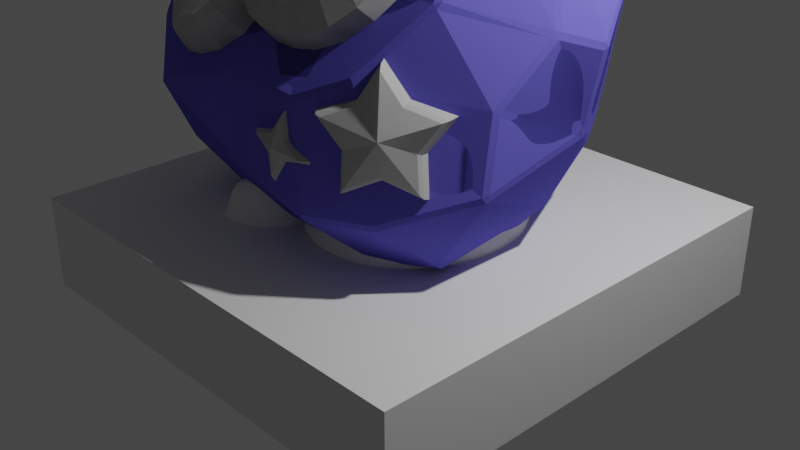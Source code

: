 # Source: ACNH-Fossil.blend  (saved by Blender 2.83.19; exported with 4.5.12 LTS)
import bpy
from mathutils import Matrix  # noqa: F401  (used for matrix-valued properties, if any)

bpy.ops.wm.read_factory_settings(use_empty=True)
scene = bpy.context.scene
scene.name = 'Scene'

# ---- collections
col_collection = bpy.data.collections.new('Collection'); scene.collection.children.link(col_collection)
col_fossil = bpy.data.collections.new('Fossil'); scene.collection.children.link(col_fossil)
col_fossil_smooth = bpy.data.collections.new('Fossil Smooth'); scene.collection.children.link(col_fossil_smooth)
col_fossil_smooth___scale = bpy.data.collections.new('Fossil Smooth - Scale'); scene.collection.children.link(col_fossil_smooth___scale)

# ---- materials (node trees are filled in below, after node groups)
mat_white = bpy.data.materials.new('White')
mat_white.use_transparent_shadow = False
mat_purple = bpy.data.materials.new('Purple')
mat_purple.use_transparent_shadow = False
mat_purple.diffuse_color = (0.1384, 0.1221, 0.6038, 1.0)

# ---- material node trees
mat_white.use_nodes = True; mat_white.node_tree.nodes.clear()
_N = mat_white.node_tree.nodes; _L = mat_white.node_tree.links
n0 = _N.new('ShaderNodeOutputMaterial'); n0.name = 'Material Output'; n0.location = (300, 300)
n1 = _N.new('ShaderNodeBsdfPrincipled'); n1.name = 'Principled BSDF'; n1.location = (10, 300)
n1.distribution = 'GGX'
n1.subsurface_method = 'BURLEY'
n1.inputs[3].default_value = 1.45
n1.inputs[27].default_value = (0.0, 0.0, 0.0, 1.0)
n1.inputs[28].default_value = 1.0
_L.new(n1.outputs[0], n0.inputs[0])
n0.is_active_output = True

# ---- world
world_world = bpy.data.worlds.new('World'); scene.world = world_world
world_world.use_nodes = True; world_world.node_tree.nodes.clear()
_N = world_world.node_tree.nodes; _L = world_world.node_tree.links
n0 = _N.new('ShaderNodeOutputWorld'); n0.name = 'World Output'; n0.location = (300, 300)
n1 = _N.new('ShaderNodeBackground'); n1.name = 'Background'; n1.location = (10, 300)
n1.inputs[0].default_value = (0.05088, 0.05088, 0.05088, 1.0)
_L.new(n1.outputs[0], n0.inputs[0])
n0.is_active_output = True
world_world.color = (0.05088, 0.05088, 0.05088)
world_world.use_sun_shadow = False
world_world.sun_shadow_jitter_overblur = 0.0

# ---- cameras
cam_camera = bpy.data.cameras.new('Camera')
cam_camera.clip_end = 100.0
cam_camera.ortho_scale = 7.314

# ---- lights
light_light = bpy.data.lights.new('Light', 'POINT')
light_light.transmission_factor = 0.0
light_light.energy = 1000.0
light_light.shadow_soft_size = 0.1
light_light.shadow_maximum_resolution = 0.006
light_light.use_absolute_resolution = True

# ---- meshes
me_flat_base = bpy.data.meshes.new('Flat Base')
me_flat_base.from_pydata([(-2.5, -2.5, 0.0), (2.5, -2.5, 0.0), (-2.5, 2.5, 0.0), (2.5, 2.5, 0.0), (-2.5, 2.5, -1.0), (-2.5, -2.5, -1.0), (2.5, -2.5, -1.0), (2.5, 2.5, -1.0)], [], [(0, 2, 3, 1), (5, 6, 7, 4), (1, 3, 7, 6), (2, 0, 5, 4), (3, 2, 4, 7), (0, 1, 6, 5)])
_uv = me_flat_base.uv_layers.new(name='UVMap')
_uv.uv.foreach_set('vector', [0.0, 0.0, 0.0, 1.0, 1.0, 1.0, 1.0, 0.0, 0.0, 0.0, 1.0, 0.0, 1.0, 1.0, 0.0, 1.0, 1.0, 0.0, 1.0, 1.0, 1.0, 1.0, 1.0, 0.0, 0.0, 1.0, 0.0, 0.0, 0.0, 0.0, 0.0, 1.0, 1.0, 1.0, 0.0, 1.0, 0.0, 1.0, 1.0, 1.0, 0.0, 0.0, 1.0, 0.0, 1.0, 0.0, 0.0, 0.0])
me_flat_base.use_remesh_preserve_volume = False
me_flat_base.use_remesh_preserve_attributes = False
me_flat_base.use_mirror_vertex_groups = False
me_flat_base.update()
me_diamond = bpy.data.meshes.new('Diamond')
me_diamond.from_pydata([(0.2776, -1.628, 1.611), (0.314, -1.505, 1.71), (0.2744, -1.505, 1.717), (0.1247, -1.537, 1.461), (0.3743, -1.537, 1.42), (0.1572, -1.656, 1.432), (0.3348, -1.656, 1.403), (-0.0541, -1.662, 1.375), (-0.1687, -1.55, 1.401), (-0.1752, -1.555, 1.362), (0.08398, -1.567, 1.213), (0.2327, -1.724, 1.336), (0.1282, -1.677, 1.256), (0.1845, -1.695, 1.045), (0.1435, -1.599, 0.9209), (0.1831, -1.599, 0.9144), (0.3336, -1.566, 1.172), (0.3058, -1.677, 1.227), (0.5162, -1.661, 1.281), (0.6262, -1.554, 1.23), (0.6327, -1.549, 1.269)], [], [(0, 1, 2), (0, 2, 3), (4, 1, 0), (5, 0, 3), (6, 4, 0), (5, 3, 7), (3, 8, 7), (7, 8, 9), (7, 9, 10), (5, 11, 0), (7, 11, 5), (0, 11, 6), (12, 7, 10), (11, 7, 12), (12, 10, 13), (13, 11, 12), (10, 14, 13), (13, 14, 15), (13, 15, 16), (17, 11, 13), (17, 13, 16), (18, 11, 17), (17, 16, 18), (6, 11, 18), (6, 18, 4), (16, 19, 18), (18, 20, 4), (18, 19, 20), (1, 3, 2), (1, 4, 3), (3, 10, 8), (16, 4, 20), (10, 9, 8), (10, 16, 15), (10, 3, 16), (3, 4, 16), (14, 10, 15), (19, 16, 20)])
me_diamond.materials.append(mat_white)
me_diamond.use_remesh_preserve_volume = False
me_diamond.use_remesh_preserve_attributes = False
me_diamond.use_mirror_vertex_groups = False
me_diamond.update()
me_helix = bpy.data.meshes.new('Helix')
me_helix.from_pydata([(-0.5647, -1.078, 2.042), (-0.4207, -1.108, 1.988), (-0.3981, -1.416, 2.305), (-0.1654, -1.453, 2.257), (-0.1773, -1.137, 1.928), (-0.2832, -1.359, 2.706), (0.05183, -1.456, 2.25), (0.06793, -1.132, 1.914), (-0.1184, -1.38, 2.662), (0.03368, -1.381, 2.648), (-0.4205, -1.321, 2.771), (-0.181, -1.019, 2.884), (0.1866, -1.358, 2.668), (-0.5172, -1.268, 2.854), (-0.8209, -1.182, 2.71), (-0.5797, -1.204, 2.955), (-0.6048, -1.155, 3.026), (-0.8807, -0.9587, 3.03), (-0.6065, -1.076, 3.132), (-0.8527, -0.8594, 3.168), (-0.266, -0.9246, 3.101), (-0.5921, -1.023, 3.219), (-0.7938, -0.7538, 3.311), (-0.5431, -0.9445, 3.313), (-0.4983, -0.8878, 3.388), (-0.6874, -0.6598, 3.435), (-0.4324, -0.8404, 3.436), (-0.3283, -0.8104, 3.47), (-0.2034, -0.8021, 3.458), (-0.1627, -0.5137, 3.596), (-0.09198, -0.8056, 3.43), (0.2084, -0.5937, 3.453), (0.002189, -0.864, 3.341), (0.3507, -0.7431, 3.23), (0.02936, -0.9277, 3.233), (0.01361, -1.001, 3.122), (-0.2543, -0.9727, 2.997), (-0.001614, -1.037, 3.035), (0.133, -1.033, 2.839), (-0.02613, -1.049, 2.83), (-0.5916, -1.259, 2.303), (-0.5741, -1.157, 1.932), (-0.6387, -1.473, 2.214), (-0.603, -1.338, 2.417), (-0.8013, -1.585, 2.056), (-0.7709, -1.316, 1.725), (-0.6749, -1.561, 2.325), (-1.016, -1.656, 1.972), (-1.022, -1.396, 1.634), (-0.7416, -1.594, 2.39), (-0.7128, -1.274, 2.572), (-0.8283, -1.672, 2.187), (-1.019, -1.55, 2.501), (-0.8716, -1.686, 2.274), (-1.027, -1.736, 2.107), (-1.025, -1.738, 2.216), (-1.162, -1.695, 2.044), (-1.227, -1.677, 2.094), (-1.177, -1.604, 1.905), (-1.21, -1.41, 1.63), (-1.304, -1.392, 1.662), (-1.265, -1.591, 1.96), (-1.491, -1.238, 1.895), (-1.379, -1.554, 2.234), (-1.625, -1.057, 2.16), (-1.502, -1.389, 2.477), (-1.712, -0.8447, 2.466), (-1.133, -1.406, 2.713), (-1.582, -1.193, 2.758), (-1.731, -0.6151, 2.791), (-1.188, -1.262, 2.92), (-0.8804, -1.068, 2.876), (-1.6, -0.9825, 3.056), (-1.684, -0.4248, 3.054), (-1.195, -1.113, 3.13), (-1.557, -0.8082, 3.298), (-1.55, -0.2186, 3.333), (-1.157, -0.9725, 3.326), (-1.434, -0.619, 3.554), (-1.076, -0.8348, 3.513), (-1.192, -0.4215, 3.812), (-1.288, -0.003436, 3.614), (-0.917, -0.6879, 3.706), (-0.8773, -0.2569, 4.017), (-0.7012, -0.583, 3.835), (-0.5536, -0.5855, 3.528), (-0.9443, 0.1755, 3.837), (-0.434, -0.5112, 3.913), (-0.367, -0.5279, 3.593), (-0.5122, -0.1729, 4.104), (-0.5465, 0.2669, 3.933), (-0.1262, -0.4796, 3.932), (-0.09541, -0.1339, 4.125), (-0.09256, 0.3095, 3.955), (0.1505, -0.5112, 3.863), (0.2861, -0.1835, 4.023), (0.3231, 0.2553, 3.844), (0.03818, -0.5314, 3.554), (0.6084, -0.2895, 3.846), (0.6741, 0.1393, 3.652), (0.3906, -0.595, 3.726), (0.8486, -0.4571, 3.591), (0.9358, -0.04316, 3.373), (1.07, -0.2643, 3.051), (0.5545, -0.715, 3.542), (0.3092, -0.6658, 3.342), (0.9716, -0.6597, 3.295), (1.092, -0.4647, 2.768), (0.6233, -0.8446, 3.353), (0.3473, -0.8182, 3.124), (0.6386, -0.9654, 3.182), (0.3222, -0.9033, 3.006), (0.9922, -0.8432, 3.034), (1.027, -0.6569, 2.503), (0.6, -1.09, 3.009), (0.9325, -1.019, 2.79), (0.8574, -0.8465, 2.25), (0.5042, -1.207, 2.853), (0.2421, -0.9806, 2.905), (0.7765, -1.193, 2.558), (0.6404, -0.9968, 2.057), (0.3626, -1.3, 2.734), (0.5773, -1.331, 2.381), (0.358, -1.092, 1.947), (0.3181, -1.419, 2.28)], [], [(40, 0, 1), (2, 40, 1), (2, 43, 40), (2, 1, 3), (1, 4, 3), (2, 5, 43), (3, 4, 6), (4, 7, 6), (3, 8, 2), (8, 5, 2), (9, 8, 3), (6, 9, 3), (8, 39, 5), (8, 9, 39), (5, 10, 43), (50, 43, 10), (39, 11, 5), (11, 10, 5), (9, 12, 39), (12, 9, 6), (12, 38, 39), (13, 10, 11), (13, 50, 10), (50, 13, 14), (36, 13, 11), (13, 15, 14), (36, 15, 13), (71, 14, 15), (16, 71, 15), (16, 15, 36), (71, 16, 17), (18, 16, 36), (16, 18, 17), (17, 18, 19), (20, 18, 36), (18, 21, 19), (21, 18, 20), (19, 21, 22), (21, 23, 22), (23, 21, 20), (23, 24, 22), (24, 23, 20), (24, 25, 22), (24, 26, 25), (20, 26, 24), (26, 85, 25), (26, 27, 85), (20, 27, 26), (27, 88, 85), (27, 28, 88), (20, 28, 27), (28, 29, 88), (28, 30, 29), (30, 28, 20), (30, 97, 29), (97, 30, 31), (30, 32, 31), (32, 30, 20), (31, 32, 105), (33, 105, 32), (34, 33, 32), (34, 32, 20), (33, 34, 109), (109, 34, 111), (35, 34, 20), (34, 35, 111), (35, 20, 36), (35, 118, 111), (37, 35, 36), (35, 37, 118), (11, 37, 36), (37, 38, 118), (37, 11, 39), (37, 39, 38), (0, 40, 41), (40, 42, 41), (40, 43, 42), (42, 44, 41), (44, 45, 41), (43, 46, 42), (44, 47, 45), (47, 48, 45), (49, 46, 43), (43, 50, 49), (46, 51, 42), (51, 46, 49), (51, 44, 42), (50, 52, 49), (52, 50, 14), (53, 51, 49), (52, 53, 49), (44, 51, 54), (47, 44, 54), (51, 53, 55), (54, 51, 55), (55, 53, 52), (54, 56, 47), (54, 55, 57), (56, 54, 57), (56, 58, 47), (47, 58, 48), (58, 59, 48), (60, 59, 58), (61, 58, 56), (61, 60, 58), (57, 61, 56), (62, 60, 61), (57, 63, 61), (63, 62, 61), (57, 55, 63), (55, 52, 63), (64, 62, 63), (65, 64, 63), (63, 52, 65), (66, 64, 65), (52, 67, 65), (67, 52, 14), (68, 66, 65), (65, 67, 68), (69, 66, 68), (70, 67, 14), (67, 70, 68), (71, 70, 14), (72, 69, 68), (68, 70, 72), (73, 69, 72), (74, 70, 71), (70, 74, 72), (17, 74, 71), (75, 73, 72), (72, 74, 75), (76, 73, 75), (77, 74, 17), (74, 77, 75), (19, 77, 17), (78, 76, 75), (75, 77, 78), (79, 77, 19), (77, 79, 78), (22, 79, 19), (78, 80, 76), (78, 79, 80), (80, 81, 76), (82, 79, 22), (79, 82, 80), (25, 82, 22), (80, 83, 81), (84, 82, 25), (82, 84, 80), (84, 83, 80), (85, 84, 25), (83, 86, 81), (87, 84, 85), (84, 87, 83), (88, 87, 85), (83, 89, 86), (87, 89, 83), (89, 90, 86), (91, 87, 88), (87, 91, 89), (29, 91, 88), (89, 92, 90), (91, 92, 89), (92, 93, 90), (91, 29, 94), (92, 95, 93), (92, 91, 95), (91, 94, 95), (95, 96, 93), (29, 97, 94), (95, 98, 96), (95, 94, 98), (98, 99, 96), (100, 94, 97), (94, 100, 98), (31, 100, 97), (98, 101, 99), (98, 100, 101), (101, 102, 99), (103, 102, 101), (104, 100, 31), (100, 104, 101), (105, 104, 31), (106, 103, 101), (101, 104, 106), (107, 103, 106), (104, 105, 108), (104, 108, 106), (105, 33, 108), (108, 33, 109), (110, 108, 109), (108, 110, 106), (110, 109, 111), (112, 107, 106), (110, 112, 106), (113, 107, 112), (114, 110, 111), (110, 114, 112), (115, 113, 112), (114, 115, 112), (116, 113, 115), (117, 114, 111), (114, 117, 115), (118, 117, 111), (119, 116, 115), (117, 119, 115), (120, 116, 119), (117, 118, 121), (117, 121, 119), (118, 38, 121), (12, 121, 38), (122, 120, 119), (121, 122, 119), (123, 120, 122), (121, 12, 124), (122, 121, 124), (124, 123, 122), (124, 12, 6), (7, 123, 124), (6, 7, 124), (60, 48, 59), (60, 62, 48), (90, 0, 81), (62, 0, 45), (64, 0, 62), (4, 116, 7), (1, 116, 4), (0, 41, 45), (116, 123, 7), (1, 0, 107), (0, 69, 73), (0, 64, 66), (0, 66, 69), (116, 1, 113), (0, 76, 81), (113, 1, 107), (107, 0, 103), (0, 73, 76), (103, 0, 102), (62, 45, 48), (86, 90, 81), (102, 0, 99), (99, 0, 96), (96, 0, 90), (90, 93, 96), (116, 120, 123)])
me_helix.materials.append(mat_white)
me_helix.use_remesh_preserve_volume = False
me_helix.use_remesh_preserve_attributes = False
me_helix.use_mirror_vertex_groups = False
me_helix.update()
me_rock = bpy.data.meshes.new('Rock')
me_rock.from_pydata([(0.7468, -0.9058, 0.1302), (0.07414, 0.5795, -0.1078), (-0.113, -1.099, 0.3174), (-0.9068, -0.06372, -0.06737), (-0.93, 1.084, 0.002862), (-1.042, -0.8517, 0.1083), (-0.9881, 1.114, 0.02004), (-1.082, -0.8984, 0.1474), (-0.973, -0.1271, -0.04223), (-1.878, 0.3581, 0.2424), (-1.934, -0.7602, 0.4836), (-2.071, -0.9209, 1.01), (-1.91, -0.8142, 0.5032), (-1.106, -0.8394, 0.1224), (-2.076, 0.01529, 1.129), (-1.472, -1.366, 0.8466), (-2.086, 0.1118, 1.149), (-2.042, -0.9751, 1.0), (-2.155, 0.4884, 1.499), (-2.074, -0.9421, 1.077), (-2.156, 0.4978, 1.508), (-2.14, 0.5554, 1.532), (-1.897, -1.264, 1.956), (-2.237, 0.3456, 2.786), (-2.041, -0.8521, 2.623), (-2.207, 0.3531, 2.869), (-2.192, 0.4229, 2.85), (-1.89, -1.283, 2.05), (-2.215, 0.2728, 2.844), (-1.387, 0.7762, 3.816), (-1.364, 0.8502, 3.805), (-1.892, -0.3577, 3.302), (-2.039, -0.7993, 2.698), (-1.919, -0.3952, 3.251), (-2.003, -0.8694, 2.655), (-1.868, -0.41, 3.284), (-1.845, -1.323, 2.053), (-1.214, 0.1133, 4.002), (-1.861, -1.339, 1.99), (-0.1642, -0.8212, 2.597), (-2.047, -1.001, 1.063), (-1.295, -1.766, 1.6), (-1.329, -1.767, 1.547), (-1.494, -1.386, 0.9113), (-1.429, -1.415, 0.9077), (-1.267, -1.765, 1.545), (-0.3924, -1.616, 0.9322), (-0.4076, -1.635, 0.9963), (-0.466, -1.562, 1.781), (-0.4746, -1.534, 1.841), (0.3206, -1.549, 1.786), (0.3434, -1.575, 1.726), (0.5512, -1.68, 0.7997), (-0.1315, -1.158, 0.3599), (0.5647, -1.657, 0.7394), (0.7359, -0.98, 0.1529), (1.234, -1.478, 0.865), (1.249, -1.453, 0.8063), (1.38, -0.8237, 0.2942), (1.361, -0.7678, 0.2508), (1.675, 0.2415, 0.6686), (1.856, -0.7688, 1.056), (1.923, 0.3792, 1.344), (1.843, -0.8051, 1.112), (0.9335, -1.387, 1.991), (0.8904, -1.377, 2.04), (1.371, -0.8828, 2.597), (1.329, -0.8883, 2.643), (1.825, -0.6957, 1.83), (1.87, -0.7401, 1.132), (1.852, -0.6394, 1.772), (1.926, 0.2714, 1.391), (1.859, -0.6001, 1.833), (1.94, 0.346, 1.434), (1.92, 0.4183, 1.392), (2.093, 0.4059, 2.185), (1.945, -0.1727, 2.351), (1.979, -0.1073, 2.328), (2.098, 0.3361, 2.174), (1.385, -0.8455, 2.657), (1.946, -0.133, 2.409), (1.976, -0.0748, 2.388), (2.095, 0.3607, 2.236), (1.626, 0.2398, 3.393), (1.744, 1.228, 3.1), (1.595, 0.1843, 3.434), (1.704, 1.262, 3.145), (1.585, 0.251, 3.445), (0.4234, 1.437, 3.947), (0.5989, 0.234, 4.13), (0.679, 0.1677, 4.068), (1.356, -0.2834, 3.427), (1.303, -0.324, 3.415), (0.5397, 0.1859, 4.139), (0.08311, 0.3095, 4.276), (0.541, 0.2421, 4.159), (0.12, 0.3551, 4.287), (0.3579, 1.447, 3.969), (0.1136, 1.545, 3.947), (0.09049, 1.495, 3.988), (0.04413, 1.55, 3.952), (0.05306, 0.3584, 4.29), (0.02566, 1.476, 3.989), (-1.207, 0.1685, 4.025), (-1.332, 0.8024, 3.844), (-1.263, 0.147, 3.995), (-2.076, 0.09732, 1.064), (-1.874, 0.4136, 0.2882), (-2.069, 0.1616, 1.096), (-1.334, 1.52, 0.7109), (-1.357, 1.536, 0.7826), (-2.139, 0.546, 1.464), (-0.9353, 1.158, 0.04565), (-1.3, 1.579, 0.7804), (-1.293, 1.84, 1.394), (-0.8611, 1.121, 0.01806), (-0.1305, 1.807, 0.7186), (0.08423, 0.6508, -0.09153), (0.2604, 1.382, 0.4096), (0.2688, 1.328, 0.3529), (0.7309, 0.7016, -0.04437), (0.8121, 0.6259, -0.05131), (0.3171, 1.352, 0.3954), (0.8088, 0.6922, -0.05641), (1.625, 0.2971, 0.6243), (1.63, 0.2315, 0.6026), (1.286, 1.287, 0.8848), (1.36, 1.202, 0.9099), (1.324, 1.287, 0.9453), (1.056, 1.73, 1.12), (0.994, 1.76, 1.13), (1.092, 1.745, 1.186), (1.041, 1.779, 1.209), (-0.1242, 1.83, 0.7858), (1.222, 1.831, 2.291), (1.731, 1.29, 3.066), (1.169, 1.865, 2.271), (1.184, 1.856, 2.337), (1.692, 1.318, 3.108), (0.3809, 1.495, 3.928), (0.132, 2.04, 2.961), (0.1511, 2.028, 3.033), (0.08371, 2.031, 3.028), (-1.047, 1.958, 2.565), (-1.059, 1.944, 2.631), (-1.101, 1.928, 2.567), (-2.22, 0.4157, 2.785), (-1.282, 1.863, 1.459), (-1.229, 1.889, 1.439), (-1.238, 1.867, 1.373)], [], [(121, 125, 59), (121, 59, 0), (1, 121, 0), (2, 1, 0), (3, 1, 2), (1, 3, 4), (5, 3, 2), (6, 4, 3), (5, 7, 13), (8, 6, 3), (8, 3, 5), (13, 8, 5), (8, 9, 6), (13, 10, 8), (10, 9, 8), (9, 10, 106), (10, 11, 106), (12, 10, 13), (10, 12, 11), (7, 12, 13), (14, 106, 11), (12, 7, 15), (14, 16, 106), (16, 108, 106), (12, 17, 11), (17, 12, 15), (18, 108, 16), (111, 108, 18), (19, 11, 17), (19, 14, 11), (20, 111, 18), (111, 20, 21), (22, 14, 19), (21, 20, 23), (146, 21, 23), (18, 24, 20), (24, 23, 20), (24, 18, 16), (146, 23, 25), (26, 146, 25), (16, 14, 27), (27, 24, 16), (14, 22, 27), (23, 24, 28), (25, 23, 28), (25, 29, 26), (29, 30, 26), (31, 25, 28), (25, 31, 29), (24, 32, 28), (33, 31, 28), (28, 32, 33), (32, 24, 34), (24, 27, 34), (33, 32, 35), (32, 34, 35), (33, 35, 31), (27, 36, 34), (35, 37, 31), (38, 36, 27), (22, 38, 27), (39, 35, 34), (39, 34, 36), (35, 39, 37), (40, 38, 22), (19, 40, 22), (40, 19, 17), (36, 38, 41), (36, 41, 39), (42, 38, 40), (38, 42, 41), (40, 17, 43), (42, 40, 43), (17, 15, 43), (43, 44, 42), (43, 15, 44), (45, 41, 42), (44, 45, 42), (44, 15, 46), (15, 7, 46), (45, 44, 47), (47, 44, 46), (41, 45, 48), (48, 45, 47), (49, 41, 48), (39, 41, 49), (50, 49, 48), (50, 39, 49), (51, 48, 47), (51, 50, 48), (47, 46, 52), (52, 51, 47), (7, 53, 46), (53, 7, 5), (2, 53, 5), (46, 54, 52), (46, 53, 54), (55, 53, 2), (53, 55, 54), (0, 55, 2), (52, 54, 56), (51, 52, 56), (54, 55, 57), (54, 57, 56), (58, 55, 0), (55, 58, 57), (59, 58, 0), (59, 125, 58), (125, 60, 58), (61, 58, 60), (61, 57, 58), (61, 60, 62), (56, 57, 63), (57, 61, 63), (64, 51, 56), (64, 56, 63), (51, 64, 65), (50, 51, 65), (39, 50, 65), (64, 66, 65), (67, 39, 65), (66, 67, 65), (68, 64, 63), (68, 66, 64), (61, 69, 63), (68, 63, 70), (63, 69, 70), (71, 69, 61), (70, 69, 71), (62, 71, 61), (68, 70, 72), (70, 71, 72), (73, 71, 62), (71, 73, 72), (74, 73, 62), (74, 75, 73), (76, 68, 72), (68, 76, 66), (77, 72, 73), (77, 76, 72), (75, 78, 73), (78, 77, 73), (66, 76, 79), (79, 67, 66), (80, 76, 77), (76, 80, 79), (77, 78, 81), (81, 80, 77), (78, 82, 81), (82, 78, 75), (80, 81, 83), (83, 81, 82), (84, 82, 75), (84, 83, 82), (135, 84, 75), (85, 80, 83), (84, 135, 86), (135, 138, 86), (83, 84, 87), (84, 86, 87), (83, 87, 85), (86, 138, 88), (138, 139, 88), (86, 89, 87), (88, 89, 86), (90, 85, 87), (89, 90, 87), (85, 91, 80), (85, 90, 91), (91, 79, 80), (79, 91, 92), (92, 91, 90), (67, 79, 92), (39, 67, 92), (93, 92, 90), (92, 93, 39), (93, 90, 89), (39, 93, 94), (39, 94, 37), (95, 93, 89), (89, 88, 95), (94, 93, 96), (93, 95, 96), (88, 97, 95), (97, 88, 139), (97, 139, 98), (99, 95, 97), (99, 97, 98), (99, 96, 95), (99, 98, 100), (96, 101, 94), (37, 94, 101), (96, 99, 102), (102, 99, 100), (101, 96, 102), (102, 100, 30), (103, 37, 101), (102, 103, 101), (104, 102, 30), (102, 104, 103), (104, 30, 29), (103, 104, 29), (105, 37, 103), (105, 103, 29), (37, 105, 31), (29, 31, 105), (9, 106, 107), (106, 108, 107), (9, 107, 109), (9, 109, 6), (108, 110, 107), (107, 110, 109), (108, 111, 110), (112, 6, 109), (4, 6, 112), (109, 110, 113), (113, 112, 109), (110, 111, 114), (113, 110, 114), (114, 111, 21), (115, 4, 112), (4, 115, 1), (112, 113, 116), (115, 117, 1), (112, 118, 115), (116, 118, 112), (115, 119, 117), (118, 119, 115), (1, 117, 120), (117, 119, 120), (121, 1, 120), (119, 118, 122), (120, 119, 122), (123, 121, 120), (123, 120, 122), (121, 123, 124), (125, 121, 124), (124, 60, 125), (126, 124, 123), (123, 122, 126), (127, 60, 124), (126, 127, 124), (62, 60, 127), (62, 127, 74), (126, 128, 127), (127, 128, 74), (122, 129, 126), (126, 129, 128), (122, 118, 130), (129, 122, 130), (116, 130, 118), (129, 131, 128), (128, 131, 74), (130, 132, 129), (132, 131, 129), (116, 133, 130), (133, 132, 130), (131, 134, 74), (134, 75, 74), (75, 134, 135), (131, 132, 136), (134, 131, 136), (133, 136, 132), (135, 134, 137), (134, 136, 137), (138, 135, 137), (137, 139, 138), (136, 140, 137), (133, 140, 136), (141, 139, 137), (140, 141, 137), (141, 98, 139), (98, 141, 142), (140, 142, 141), (100, 98, 142), (142, 140, 143), (140, 133, 143), (144, 100, 142), (144, 142, 143), (144, 30, 100), (144, 26, 30), (26, 144, 145), (143, 145, 144), (146, 26, 145), (146, 145, 21), (145, 147, 21), (147, 145, 143), (147, 114, 21), (148, 147, 143), (114, 147, 148), (133, 148, 143), (149, 114, 148), (148, 133, 149), (149, 113, 114), (133, 116, 149), (113, 149, 116)])
me_rock.materials.append(mat_purple)
me_rock.materials.append(mat_white)
me_rock.use_remesh_preserve_volume = False
me_rock.use_remesh_preserve_attributes = False
me_rock.use_mirror_vertex_groups = False
me_rock.update()
me_star = bpy.data.meshes.new('Star')
me_star.from_pydata([(0.7257, -1.282, 1.394), (0.7577, -1.339, 0.9697), (0.9768, -1.586, 1.109), (1.086, -1.1, 1.147), (0.9494, -1.536, 1.475), (1.26, -1.38, 1.262), (0.7294, -1.624, 1.751), (0.4706, -1.384, 1.714), (0.7977, -1.149, 1.871), (1.023, -1.596, 1.164), (0.7974, -1.631, 1.744), (0.9971, -1.551, 1.494), (1.011, -1.422, 1.887), (1.31, -1.471, 1.628), (1.278, -1.41, 1.303), (1.053, -1.448, 1.867), (1.562, -1.251, 1.191), (1.178, -1.317, 2.153), (1.15, -1.277, 2.204), (0.958, -0.9808, 2.239), (1.202, -0.8909, 1.891), (1.36, -1.199, 1.903), (1.369, -1.246, 1.882), (1.65, -1.087, 1.784), (1.671, -1.023, 1.795), (1.562, -0.6869, 1.765), (1.385, -0.8611, 1.425), (1.51, -1.224, 1.519), (1.518, -1.174, 1.502), (1.576, -1.204, 1.137), (1.452, -0.8962, 1.003)], [], [(0, 1, 2), (2, 1, 3), (4, 0, 2), (5, 2, 3), (4, 6, 0), (6, 7, 0), (8, 7, 6), (2, 9, 4), (2, 5, 9), (10, 6, 4), (9, 11, 4), (11, 10, 4), (12, 8, 6), (12, 6, 10), (9, 13, 11), (11, 13, 10), (5, 14, 9), (14, 13, 9), (15, 12, 10), (10, 13, 15), (16, 14, 5), (16, 13, 14), (12, 15, 17), (15, 13, 17), (12, 18, 8), (18, 12, 17), (18, 19, 8), (20, 19, 18), (21, 18, 17), (21, 20, 18), (13, 22, 17), (22, 21, 17), (13, 23, 22), (21, 22, 23), (21, 24, 20), (24, 21, 23), (24, 25, 20), (26, 25, 24), (13, 27, 23), (16, 27, 13), (28, 24, 23), (27, 28, 23), (28, 26, 24), (28, 27, 16), (28, 29, 26), (29, 28, 16), (29, 16, 5), (29, 30, 26), (5, 3, 29), (3, 30, 29), (20, 8, 19), (25, 26, 20), (3, 8, 20), (26, 3, 20), (7, 8, 0), (0, 8, 3), (26, 30, 3), (3, 1, 0)])
me_star.materials.append(mat_white)
me_star.use_remesh_preserve_volume = False
me_star.use_remesh_preserve_attributes = False
me_star.use_mirror_vertex_groups = False
me_star.update()
me_diamond_smooth = bpy.data.meshes.new('Diamond Smooth')
me_diamond_smooth.from_pydata([(0.04761, -0.02497, 0.2896), (0.08401, 0.0979, 0.3886), (0.04445, 0.09784, 0.3951), (-0.1052, 0.06533, 0.1391), (0.1443, 0.06576, 0.09804), (-0.07276, -0.05331, 0.1106), (0.1048, -0.053, 0.08137), (-0.2841, -0.05898, 0.0533), (-0.3987, 0.05241, 0.07942), (-0.4052, 0.04776, 0.04013), (-0.146, 0.03599, -0.1088), (0.002731, -0.1214, 0.01443), (-0.1018, -0.07418, -0.0658), (-0.04553, -0.092, -0.2769), (-0.08644, 0.003646, -0.401), (-0.04688, 0.003715, -0.4075), (0.1036, 0.03643, -0.1499), (0.07583, -0.07387, -0.09504), (0.2862, -0.05799, -0.04058), (0.3963, 0.04915, -0.09181), (0.4027, 0.0538, -0.05252)], [], [(0, 1, 2), (10, 14, 13, 12), (17, 13, 15, 16), (6, 4, 1, 0), (7, 8, 9), (5, 11, 0), (7, 11, 5), (0, 11, 6), (11, 7, 12), (16, 19, 18, 17), (13, 11, 12), (13, 14, 15), (5, 0, 2, 3), (17, 11, 13), (18, 11, 17), (12, 7, 9, 10), (6, 11, 18), (3, 8, 7, 5), (18, 19, 20), (18, 20, 4, 6), (19, 16, 4, 20), (1, 4, 3, 2), (10, 9, 8, 3), (14, 10, 16, 15), (3, 4, 16, 10)])
_k = {(0, 2): 1.0, (0, 1): 1.0, (1, 2): 1.0, (2, 3): 1.0, (1, 4): 1.0, (3, 5): 1.0, (0, 5): 1.0, (0, 6): 1.0, (4, 6): 1.0, (5, 7): 1.0, (3, 8): 1.0, (7, 8): 1.0, (7, 9): 1.0, (8, 9): 1.0, (9, 10): 1.0, (10, 12): 1.0, (7, 12): 1.0, (12, 13): 1.0, (10, 14): 1.0, (13, 14): 1.0, (13, 15): 1.0, (14, 15): 1.0, (15, 16): 1.0, (13, 17): 1.0, (16, 17): 1.0, (17, 18): 1.0, (6, 18): 1.0, (16, 19): 1.0, (18, 19): 1.0, (18, 20): 1.0, (4, 20): 1.0, (19, 20): 1.0, (3, 4): 1.0, (3, 10): 1.0, (4, 16): 1.0, (10, 16): 1.0}
me_diamond_smooth.attributes.new('crease_edge', 'FLOAT', 'EDGE').data.foreach_set('value', [_k.get((min(e.vertices), max(e.vertices)), 0.0) for e in me_diamond_smooth.edges])
me_diamond_smooth.materials.append(mat_white)
me_diamond_smooth.use_remesh_preserve_volume = False
me_diamond_smooth.use_remesh_preserve_attributes = False
me_diamond_smooth.use_mirror_vertex_groups = False
me_diamond_smooth.update()
me_helix_smooth = bpy.data.meshes.new('Helix Smooth')
me_helix_smooth.from_pydata([(-0.1854, -0.1299, -0.8709), (-0.04145, -0.1599, -0.9251), (-0.01876, -0.4672, -0.6079), (0.2139, -0.5046, -0.6558), (0.202, -0.1883, -0.9853), (0.09611, -0.4101, -0.2068), (0.4311, -0.5076, -0.6633), (0.4472, -0.184, -0.9996), (0.2609, -0.432, -0.251), (0.413, -0.4325, -0.265), (-0.04118, -0.373, -0.1426), (0.1983, -0.07062, -0.02875), (0.5659, -0.4092, -0.2449), (-0.1379, -0.3196, -0.05897), (-0.4416, -0.2336, -0.2028), (-0.2004, -0.2556, 0.04179), (-0.2255, -0.2067, 0.1128), (-0.5014, -0.01026, 0.117), (-0.2272, -0.1271, 0.2191), (-0.4734, 0.08907, 0.2548), (0.1133, 0.02381, 0.1874), (-0.2128, -0.07446, 0.3059), (-0.4145, 0.1946, 0.3982), (-0.1638, 0.00397, 0.3995), (-0.119, 0.06064, 0.4752), (-0.3081, 0.2887, 0.5217), (-0.05311, 0.1081, 0.5224), (0.05101, 0.1381, 0.5568), (0.1759, 0.1464, 0.5444), (0.2166, 0.4348, 0.6825), (0.2873, 0.1428, 0.5171), (0.5877, 0.3548, 0.5394), (0.3815, 0.08445, 0.4279), (0.73, 0.2053, 0.3165), (0.4087, 0.02079, 0.32), (0.3929, -0.05271, 0.2085), (0.125, -0.02425, 0.08355), (0.3777, -0.08869, 0.1214), (0.5123, -0.08463, -0.07421), (0.3532, -0.1006, -0.08341), (-0.2123, -0.3101, -0.6102), (-0.1949, -0.2089, -0.9813), (-0.2594, -0.525, -0.6991), (-0.2237, -0.39, -0.4965), (-0.422, -0.6368, -0.8574), (-0.3916, -0.3678, -1.188), (-0.2956, -0.6126, -0.5885), (-0.6369, -0.7071, -0.941), (-0.6429, -0.4475, -1.28), (-0.3623, -0.6459, -0.523), (-0.3335, -0.3255, -0.341), (-0.449, -0.7238, -0.7262), (-0.6401, -0.6013, -0.4122), (-0.4923, -0.738, -0.6389), (-0.6472, -0.7875, -0.8058), (-0.6461, -0.7899, -0.6976), (-0.7832, -0.7467, -0.8697), (-0.8479, -0.7286, -0.8195), (-0.7981, -0.6559, -1.008), (-0.8302, -0.4614, -1.284), (-0.9246, -0.4437, -1.251), (-0.8852, -0.6426, -0.9532), (-1.112, -0.2894, -1.018), (-1.0, -0.606, -0.6793), (-1.246, -0.109, -0.7534), (-1.123, -0.4402, -0.4362), (-1.333, 0.1037, -0.447), (-0.7538, -0.4573, -0.2003), (-1.203, -0.2448, -0.155), (-1.352, 0.3334, -0.1224), (-0.8083, -0.3137, 0.006615), (-0.5011, -0.1192, -0.03692), (-1.22, -0.03404, 0.1429), (-1.305, 0.5236, 0.1412), (-0.8157, -0.165, 0.2168), (-1.177, 0.1402, 0.3852), (-1.171, 0.7298, 0.4201), (-0.7781, -0.02401, 0.4128), (-1.054, 0.3295, 0.6413), (-0.697, 0.1136, 0.5994), (-0.8131, 0.5269, 0.8991), (-0.9083, 0.945, 0.7009), (-0.5377, 0.2605, 0.7925), (-0.498, 0.6916, 1.104), (-0.3219, 0.3654, 0.9216), (-0.1743, 0.363, 0.6145), (-0.565, 1.124, 0.924), (-0.05468, 0.4372, 0.9998), (0.0123, 0.4205, 0.6795), (-0.1329, 0.7755, 1.191), (-0.1672, 1.215, 1.019), (0.2531, 0.4689, 1.019), (0.2839, 0.8146, 1.212), (0.2867, 1.258, 1.042), (0.5298, 0.4372, 0.9503), (0.6654, 0.7649, 1.11), (0.7024, 1.204, 0.9309), (0.4175, 0.417, 0.6407), (0.9877, 0.6589, 0.933), (1.053, 1.088, 0.7386), (0.7699, 0.3535, 0.8125), (1.228, 0.4914, 0.6775), (1.315, 0.9053, 0.4602), (1.449, 0.6841, 0.138), (0.9338, 0.2334, 0.6291), (0.6885, 0.2827, 0.429), (1.351, 0.2887, 0.3814), (1.472, 0.4838, -0.1456), (1.003, 0.1038, 0.4401), (0.7266, 0.1303, 0.2107), (1.018, -0.01694, 0.2683), (0.7015, 0.04517, 0.09324), (1.371, 0.1053, 0.1207), (1.407, 0.2916, -0.4106), (0.9793, -0.1417, 0.09598), (1.312, -0.07077, -0.1228), (1.237, 0.102, -0.6631), (0.8835, -0.2587, -0.06024), (0.6214, -0.03218, -0.008556), (1.156, -0.2446, -0.3548), (1.02, -0.04835, -0.8565), (0.7419, -0.3513, -0.1789), (0.9566, -0.3827, -0.5322), (0.7373, -0.1433, -0.9665), (0.6974, -0.4702, -0.633)], [], [(43, 50, 49, 46), (2, 43, 40), (98, 99, 96, 95), (105, 104, 100, 31), (34, 35, 111, 109), (34, 33, 105, 32), (71, 70, 67, 14), (124, 123, 120, 122), (8, 9, 39), (40, 42, 41, 0), (11, 10, 5), (39, 11, 5, 8), (91, 94, 95, 92), (13, 10, 11), (54, 51, 53, 55), (37, 35, 20, 36), (84, 83, 80, 82), (16, 15, 36), (29, 97, 94, 91), (18, 16, 36), (100, 104, 101, 98), (5, 10, 43, 2), (87, 89, 83, 84), (23, 21, 20), (104, 108, 106, 101), (24, 23, 20), (29, 91, 87, 88), (20, 26, 24), (85, 84, 82, 25), (20, 27, 26), (24, 25, 22, 23), (20, 28, 27), (26, 85, 25, 24), (30, 28, 20), (61, 60, 59, 58), (32, 30, 20), (31, 32, 105), (114, 110, 109, 111), (34, 32, 20), (33, 34, 109), (68, 66, 64, 65), (35, 34, 20), (25, 82, 79, 22), (13, 50, 43, 10), (11, 37, 36), (37, 38, 118), (37, 11, 39), (37, 39, 38), (57, 61, 58, 56), (2, 40, 0, 1), (67, 70, 68, 65), (6, 7, 123, 124), (64, 0, 45, 62), (22, 79, 77, 19), (30, 32, 31, 97), (50, 52, 49), (91, 92, 89, 87), (52, 53, 49), (12, 38, 39, 9), (35, 37, 118, 111), (55, 53, 52), (0, 103, 107, 1), (56, 58, 47, 54), (43, 46, 42, 40), (13, 15, 14, 50), (58, 59, 48, 47), (62, 60, 61), (57, 63, 61), (63, 62, 61), (56, 54, 55, 57), (51, 44, 42, 46), (8, 5, 2, 3), (47, 44, 51, 54), (121, 122, 119, 117), (106, 103, 102, 101), (19, 77, 74, 17), (31, 100, 94, 97), (115, 113, 107, 112), (114, 115, 112, 110), (47, 48, 45, 44), (72, 69, 66, 68), (52, 67, 65, 63), (44, 45, 41, 42), (6, 9, 8, 3), (83, 86, 81, 80), (21, 18, 36, 20), (117, 119, 115, 114), (92, 93, 90, 89), (79, 82, 80, 78), (118, 38, 121, 117), (67, 52, 50, 14), (110, 112, 106, 108), (101, 102, 99, 98), (16, 71, 14, 15), (124, 12, 9, 6), (119, 116, 113, 115), (21, 23, 22, 19), (80, 81, 76, 78), (36, 15, 13, 11), (89, 90, 86, 83), (118, 117, 114, 111), (16, 18, 17, 71), (122, 120, 116, 119), (27, 88, 85, 26), (1, 4, 3, 2), (30, 97, 29, 28), (53, 51, 46, 49), (78, 76, 73, 75), (110, 108, 33, 109), (18, 21, 19, 17), (88, 87, 84, 85), (17, 74, 70, 71), (112, 107, 103, 106), (122, 121, 12, 124), (4, 7, 6, 3), (70, 74, 72, 68), (105, 33, 108, 104), (95, 96, 93, 92), (28, 29, 88, 27), (94, 100, 98, 95), (12, 121, 38), (74, 77, 75, 72), (77, 79, 78, 75), (65, 64, 62, 63), (60, 48, 59), (60, 62, 48), (90, 0, 81), (55, 52, 63, 57), (4, 116, 7), (1, 116, 4), (0, 41, 45), (116, 123, 7), (0, 69, 73), (0, 64, 66), (0, 66, 69), (116, 1, 113), (0, 76, 81), (113, 1, 107), (0, 73, 76), (103, 0, 102), (62, 45, 48), (86, 90, 81), (102, 0, 99), (99, 0, 96), (96, 0, 90), (90, 93, 96), (116, 120, 123), (75, 73, 69, 72)])
_k = {(0, 1): 1.0, (2, 3): 0.24706, (1, 4): 1.0, (3, 6): 0.24706, (4, 7): 1.0, (5, 8): 0.09804, (8, 9): 0.09804, (5, 10): 0.09804, (9, 12): 0.09804, (10, 13): 0.09804, (13, 15): 0.09804, (15, 16): 0.09804, (16, 18): 0.09804, (17, 19): 0.89804, (18, 21): 0.09804, (19, 22): 0.89804, (21, 23): 0.09804, (23, 24): 0.09804, (22, 25): 0.89804, (24, 26): 0.09804, (26, 27): 0.09804, (27, 28): 0.09804, (28, 30): 0.09804, (30, 32): 0.09804, (32, 34): 0.09804, (34, 35): 0.09804, (20, 36): 0.89804, (35, 37): 0.09804, (37, 39): 0.09804, (38, 39): 0.89804, (40, 42): 0.24706, (40, 43): 0.90196, (42, 44): 0.24706, (41, 45): 1.0, (44, 47): 0.24706, (45, 48): 1.0, (43, 50): 0.89804, (44, 51): 0.09804, (51, 53): 0.09804, (52, 53): 0.09804, (47, 58): 0.24706, (48, 59): 1.0, (59, 60): 1.0, (58, 61): 0.24706, (60, 62): 1.0, (61, 63): 0.24706, (62, 64): 1.0, (63, 65): 0.24706, (64, 66): 1.0, (52, 67): 0.09804, (65, 68): 0.24706, (66, 69): 1.0, (67, 70): 0.09804, (68, 72): 0.24706, (69, 73): 1.0, (70, 74): 0.09804, (72, 75): 0.24706, (73, 76): 1.0, (74, 77): 0.09804, (75, 78): 0.24706, (77, 79): 0.09804, (78, 80): 0.24706, (76, 81): 1.0, (79, 82): 0.09804, (80, 83): 0.24706, (82, 84): 0.09804, (81, 86): 1.0, (84, 87): 0.09804, (85, 88): 0.89804, (83, 89): 0.24706, (86, 90): 1.0, (87, 91): 0.09804, (89, 92): 0.24706, (90, 93): 1.0, (91, 94): 0.09804, (92, 95): 0.24706, (93, 96): 1.0, (95, 98): 0.24706, (96, 99): 1.0, (94, 100): 0.09804, (98, 101): 0.24706, (99, 102): 1.0, (102, 103): 1.0, (100, 104): 0.09804, (101, 106): 0.24706, (103, 107): 1.0, (104, 108): 0.09804, (108, 110): 0.09804, (109, 111): 0.89804, (106, 112): 0.24706, (107, 113): 1.0, (110, 114): 0.09804, (112, 115): 0.24706, (113, 116): 1.0, (114, 117): 0.09804, (111, 118): 0.89804, (115, 119): 0.24706, (116, 120): 1.0, (117, 121): 0.09804, (12, 121): 0.09804, (119, 122): 0.24706, (120, 123): 1.0, (122, 124): 0.24706, (6, 124): 0.24706, (7, 123): 1.0, (0, 40): 0.90196, (2, 43): 0.24706, (11, 39): 0.89804, (14, 50): 0.89804, (11, 36): 0.89804, (14, 71): 0.89804, (17, 71): 0.89804, (25, 85): 0.89804, (29, 88): 0.89804, (29, 97): 0.89804, (31, 97): 0.89804, (31, 105): 0.89804, (33, 105): 0.89804, (33, 109): 0.89804, (38, 118): 0.89804, (0, 41): 1.0, (48, 60): 1.0, (45, 62): 1.0, (1, 116): 1.0, (0, 45): 1.0, (81, 90): 1.0, (7, 116): 1.0, (0, 64): 1.0, (4, 116): 1.0, (116, 123): 1.0, (0, 66): 1.0, (0, 69): 1.0, (0, 103): 1.0, (0, 73): 1.0, (0, 102): 1.0, (0, 76): 1.0, (0, 81): 1.0, (0, 99): 1.0, (1, 113): 1.0, (0, 96): 1.0, (0, 90): 1.0, (48, 62): 1.0, (90, 96): 1.0, (1, 107): 1.0}
me_helix_smooth.attributes.new('crease_edge', 'FLOAT', 'EDGE').data.foreach_set('value', [_k.get((min(e.vertices), max(e.vertices)), 0.0) for e in me_helix_smooth.edges])
me_helix_smooth.materials.append(mat_white)
me_helix_smooth.use_remesh_preserve_volume = False
me_helix_smooth.use_remesh_preserve_attributes = False
me_helix_smooth.use_mirror_vertex_groups = False
me_helix_smooth.update()
me_rock_smooth = bpy.data.meshes.new('Rock Smooth')
me_rock_smooth.from_pydata([(0.7468, -0.9058, 0.1302), (0.07414, 0.5795, -0.1078), (-0.113, -1.099, 0.3174), (-0.9068, -0.06372, -0.06737), (-0.93, 1.084, 0.002862), (-1.042, -0.8517, 0.1083), (-0.9881, 1.114, 0.02004), (-1.082, -0.8984, 0.1474), (-0.973, -0.1271, -0.04223), (-1.878, 0.3581, 0.2424), (-1.934, -0.7602, 0.4836), (-2.071, -0.9209, 1.01), (-1.91, -0.8142, 0.5032), (-1.106, -0.8394, 0.1224), (-2.076, 0.01529, 1.129), (-1.472, -1.366, 0.8466), (-2.086, 0.1118, 1.149), (-2.042, -0.9751, 1.0), (-2.155, 0.4884, 1.499), (-2.074, -0.9421, 1.077), (-2.156, 0.4978, 1.508), (-2.14, 0.5554, 1.532), (-1.897, -1.264, 1.956), (-2.237, 0.3456, 2.786), (-2.041, -0.8521, 2.623), (-2.207, 0.3531, 2.869), (-2.192, 0.4229, 2.85), (-1.89, -1.283, 2.05), (-2.215, 0.2728, 2.844), (-1.387, 0.7762, 3.816), (-1.364, 0.8502, 3.805), (-1.892, -0.3577, 3.302), (-2.039, -0.7993, 2.698), (-1.919, -0.3952, 3.251), (-2.003, -0.8694, 2.655), (-1.868, -0.41, 3.284), (-1.845, -1.323, 2.053), (-1.214, 0.1133, 4.002), (-1.861, -1.339, 1.99), (-0.1642, -0.8212, 2.597), (-2.047, -1.001, 1.063), (-1.295, -1.766, 1.6), (-1.329, -1.767, 1.547), (-1.494, -1.386, 0.9113), (-1.429, -1.415, 0.9077), (-1.267, -1.765, 1.545), (-0.3924, -1.616, 0.9322), (-0.4076, -1.635, 0.9963), (-0.466, -1.562, 1.781), (-0.4746, -1.534, 1.841), (0.3206, -1.549, 1.786), (0.3434, -1.575, 1.726), (0.5512, -1.68, 0.7997), (-0.1315, -1.158, 0.3599), (0.5647, -1.657, 0.7394), (0.7359, -0.98, 0.1529), (1.234, -1.478, 0.865), (1.249, -1.453, 0.8063), (1.38, -0.8237, 0.2942), (1.361, -0.7678, 0.2508), (1.675, 0.2415, 0.6686), (1.856, -0.7688, 1.056), (1.923, 0.3792, 1.344), (1.843, -0.8051, 1.112), (0.9335, -1.387, 1.991), (0.8904, -1.377, 2.04), (1.371, -0.8828, 2.597), (1.329, -0.8883, 2.643), (1.825, -0.6957, 1.83), (1.87, -0.7401, 1.132), (1.852, -0.6394, 1.772), (1.926, 0.2714, 1.391), (1.859, -0.6001, 1.833), (1.94, 0.346, 1.434), (1.92, 0.4183, 1.392), (2.093, 0.4059, 2.185), (1.945, -0.1727, 2.351), (1.979, -0.1073, 2.328), (2.098, 0.3361, 2.174), (1.385, -0.8455, 2.657), (1.946, -0.133, 2.409), (1.976, -0.0748, 2.388), (2.095, 0.3607, 2.236), (1.626, 0.2398, 3.393), (1.744, 1.228, 3.1), (1.595, 0.1843, 3.434), (1.704, 1.262, 3.145), (1.585, 0.251, 3.445), (0.4234, 1.437, 3.947), (0.5989, 0.234, 4.13), (0.679, 0.1677, 4.068), (1.356, -0.2834, 3.427), (1.303, -0.324, 3.415), (0.5397, 0.1859, 4.139), (0.08311, 0.3095, 4.276), (0.541, 0.2421, 4.159), (0.12, 0.3551, 4.287), (0.3579, 1.447, 3.969), (0.1136, 1.545, 3.947), (0.09049, 1.495, 3.988), (0.04413, 1.55, 3.952), (0.05306, 0.3584, 4.29), (0.02566, 1.476, 3.989), (-1.207, 0.1685, 4.025), (-1.332, 0.8024, 3.844), (-1.263, 0.147, 3.995), (-2.076, 0.09732, 1.064), (-1.874, 0.4136, 0.2882), (-2.069, 0.1616, 1.096), (-1.334, 1.52, 0.7109), (-1.357, 1.536, 0.7826), (-2.139, 0.546, 1.464), (-0.9353, 1.158, 0.04565), (-1.3, 1.579, 0.7804), (-1.293, 1.84, 1.394), (-0.8611, 1.121, 0.01806), (-0.1305, 1.807, 0.7186), (0.08423, 0.6508, -0.09153), (0.2604, 1.382, 0.4096), (0.2688, 1.328, 0.3529), (0.7309, 0.7016, -0.04437), (0.8121, 0.6259, -0.05131), (0.3171, 1.352, 0.3954), (0.8088, 0.6922, -0.05641), (1.625, 0.2971, 0.6243), (1.63, 0.2315, 0.6026), (1.286, 1.287, 0.8848), (1.36, 1.202, 0.9099), (1.324, 1.287, 0.9453), (1.056, 1.73, 1.12), (0.994, 1.76, 1.13), (1.092, 1.745, 1.186), (1.041, 1.779, 1.209), (-0.1242, 1.83, 0.7858), (1.222, 1.831, 2.291), (1.731, 1.29, 3.066), (1.169, 1.865, 2.271), (1.184, 1.856, 2.337), (1.692, 1.318, 3.108), (0.3809, 1.495, 3.928), (0.132, 2.04, 2.961), (0.1511, 2.028, 3.033), (0.08371, 2.031, 3.028), (-1.047, 1.958, 2.565), (-1.059, 1.944, 2.631), (-1.101, 1.928, 2.567), (-2.22, 0.4157, 2.785), (-1.282, 1.863, 1.459), (-1.229, 1.889, 1.439), (-1.238, 1.867, 1.373)], [], [(121, 125, 59), (59, 58, 55, 0), (146, 26, 144, 145), (1, 3, 4), (5, 3, 2), (6, 4, 3), (5, 7, 13), (74, 73, 71, 62), (8, 3, 5), (13, 8, 5), (146, 21, 20, 23), (61, 58, 125, 60), (113, 149, 133, 116), (52, 51, 48, 47), (14, 106, 11), (68, 76, 66, 64), (48, 45, 44, 47), (88, 89, 87, 86), (132, 131, 129, 130), (19, 14, 11), (20, 111, 18), (111, 20, 21), (22, 14, 19), (54, 57, 56, 52), (18, 24, 20), (24, 23, 20), (148, 147, 145, 143), (7, 53, 46, 15), (16, 14, 27), (14, 22, 27), (23, 24, 28), (25, 23, 28), (91, 79, 80, 85), (76, 80, 79, 66), (141, 139, 138, 137), (24, 32, 28), (28, 32, 33), (32, 24, 34), (85, 80, 81, 83), (33, 32, 35), (32, 34, 35), (33, 35, 31), (129, 122, 118, 130), (111, 114, 110, 108), (39, 35, 34), (39, 34, 36), (35, 39, 37), (40, 38, 22), (19, 40, 22), (77, 72, 71, 73), (36, 41, 39), (106, 108, 107, 9), (102, 104, 103, 101), (125, 121, 123, 124), (43, 15, 44), (45, 41, 42), (44, 15, 46), (31, 105, 29, 25), (17, 12, 7, 15), (47, 44, 46), (99, 96, 95, 97), (39, 41, 49), (57, 61, 63, 56), (50, 39, 49), (84, 83, 81, 82), (44, 45, 42, 43), (17, 15, 43, 40), (46, 53, 54), (63, 69, 70, 68), (0, 55, 2), (99, 97, 139, 98), (27, 24, 18, 16), (7, 12, 10, 13), (134, 131, 132, 136), (59, 125, 58), (133, 143, 140, 136), (61, 57, 58), (61, 60, 62), (29, 30, 26, 25), (144, 142, 140, 143), (88, 97, 95, 89), (39, 50, 65), (68, 64, 56, 63), (67, 39, 65), (61, 69, 63), (8, 9, 6, 3), (71, 69, 61), (70, 69, 71), (62, 71, 61), (68, 70, 72), (70, 71, 72), (102, 99, 98, 100), (37, 105, 31, 35), (104, 102, 100, 30), (76, 68, 72), (77, 76, 72), (78, 77, 73), (27, 36, 34, 24), (79, 67, 66), (84, 86, 87, 83), (40, 19, 11, 17), (82, 78, 75), (116, 118, 115, 112), (55, 58, 57, 54), (10, 9, 8, 13), (147, 114, 111, 21), (145, 147, 21, 146), (83, 87, 85), (40, 43, 42, 38), (26, 146, 23, 25), (90, 85, 87), (89, 90, 87), (38, 42, 41, 36), (85, 90, 91), (55, 54, 53, 2), (92, 91, 90), (39, 67, 92), (93, 92, 90), (92, 93, 39), (93, 90, 89), (39, 93, 94), (39, 94, 37), (95, 93, 89), (129, 131, 128, 126), (3, 1, 0, 2), (97, 88, 139), (138, 139, 88, 86), (10, 11, 106, 9), (22, 38, 36, 27), (96, 101, 94), (140, 141, 137, 136), (149, 113, 110, 114), (49, 41, 45, 48), (135, 138, 86, 84), (104, 30, 29), (100, 98, 141, 142), (105, 37, 103), (50, 51, 64, 65), (9, 107, 109), (9, 109, 6), (46, 54, 52, 47), (16, 108, 106, 14), (112, 6, 109), (110, 109, 107, 108), (109, 110, 113), (113, 112, 109), (135, 84, 82, 75), (101, 96, 99, 102), (67, 79, 91, 92), (112, 113, 116), (1, 121, 59, 0), (115, 119, 117), (118, 119, 115), (1, 117, 120), (117, 119, 120), (121, 1, 120), (119, 118, 122), (120, 119, 122), (123, 121, 120), (123, 120, 122), (122, 129, 126, 123), (124, 60, 125), (126, 124, 123), (115, 117, 1, 4), (127, 60, 124), (126, 127, 124), (62, 60, 127), (62, 127, 74), (126, 128, 127), (127, 128, 74), (66, 67, 65, 64), (103, 37, 94, 101), (116, 130, 118), (128, 131, 74), (134, 75, 74, 131), (116, 133, 130), (133, 132, 130), (111, 108, 16, 18), (75, 134, 135), (75, 78, 73, 74), (133, 136, 132), (149, 114, 147, 148), (134, 136, 137), (64, 51, 52, 56), (93, 95, 96, 94), (115, 4, 6, 112), (141, 98, 139), (78, 82, 81, 77), (140, 142, 141), (12, 17, 11, 10), (33, 31, 25, 28), (144, 26, 30), (144, 30, 100, 142), (143, 145, 144), (2, 53, 7, 5), (81, 80, 76, 77), (105, 103, 104, 29), (133, 148, 143), (148, 133, 149), (51, 50, 49, 48), (138, 135, 134, 137)])
me_rock_smooth.materials.append(mat_purple)
me_rock_smooth.materials.append(mat_white)
me_rock_smooth.use_remesh_preserve_volume = False
me_rock_smooth.use_remesh_preserve_attributes = False
me_rock_smooth.use_mirror_vertex_groups = False
me_rock_smooth.update()
me_star_smooth = bpy.data.meshes.new('Star Smooth')
me_star_smooth.from_pydata([(-0.4461, -0.01641, -0.1925), (-0.4141, -0.07382, -0.6165), (-0.1949, -0.3204, -0.4773), (-0.086, 0.1653, -0.4389), (-0.2223, -0.2711, -0.1114), (0.08826, -0.1144, -0.3239), (-0.4424, -0.3591, 0.1647), (-0.7012, -0.1185, 0.1275), (-0.3741, 0.1163, 0.2852), (-0.1491, -0.3304, -0.422), (-0.3744, -0.3657, 0.1576), (-0.1747, -0.2859, -0.09228), (-0.1603, -0.1564, 0.3007), (0.1385, -0.2056, 0.042), (0.1064, -0.1444, -0.2829), (-0.1188, -0.1822, 0.2808), (0.3905, 0.01393, -0.3953), (0.006627, -0.0512, 0.5668), (-0.02215, -0.01128, 0.6178), (-0.2138, 0.2845, 0.6528), (0.03025, 0.3745, 0.3044), (0.1884, 0.06639, 0.3172), (0.1969, 0.01903, 0.2953), (0.4779, 0.1781, 0.1977), (0.4992, 0.2422, 0.2092), (0.3905, 0.5784, 0.1792), (0.2127, 0.4042, -0.1613), (0.3387, 0.04152, -0.06759), (0.3459, 0.0918, -0.08453), (0.4038, 0.06143, -0.4487), (0.2798, 0.3692, -0.5836)], [], [(0, 8, 20, 3), (29, 30, 26, 28), (18, 19, 8, 12), (3, 30, 29, 5), (2, 9, 4), (2, 5, 9), (10, 6, 4), (9, 11, 4), (11, 10, 4), (12, 6, 10), (13, 22, 17, 15), (5, 14, 9), (15, 12, 10), (16, 14, 5), (14, 13, 11, 9), (12, 15, 17), (16, 27, 13, 14), (21, 20, 19, 18), (18, 12, 17), (24, 25, 20, 21), (21, 18, 17), (22, 21, 17), (13, 15, 10, 11), (21, 22, 23), (12, 8, 7, 6), (24, 21, 23), (6, 7, 0, 4), (28, 24, 23), (27, 28, 23), (28, 27, 16), (4, 0, 1, 2), (29, 28, 16), (29, 16, 5), (5, 2, 1, 3), (20, 8, 19), (25, 26, 20), (13, 27, 23, 22), (26, 3, 20), (7, 8, 0), (26, 30, 3), (3, 1, 0), (28, 26, 25, 24)])
_k = {(0, 1): 1.0, (1, 2): 1.0, (1, 3): 1.0, (2, 4): 1.0, (0, 4): 1.0, (3, 5): 1.0, (2, 5): 1.0, (4, 6): 1.0, (6, 7): 1.0, (0, 7): 1.0, (7, 8): 1.0, (2, 9): 1.0, (6, 10): 1.0, (9, 11): 1.0, (4, 11): 1.0, (10, 11): 1.0, (6, 12): 1.0, (8, 12): 1.0, (5, 14): 1.0, (9, 14): 1.0, (10, 15): 1.0, (12, 15): 1.0, (14, 16): 1.0, (15, 17): 1.0, (12, 18): 1.0, (17, 18): 1.0, (18, 19): 1.0, (8, 19): 1.0, (19, 20): 1.0, (18, 21): 1.0, (20, 21): 1.0, (17, 22): 1.0, (21, 22): 1.0, (22, 23): 1.0, (21, 24): 1.0, (23, 24): 1.0, (24, 25): 1.0, (20, 25): 1.0, (25, 26): 1.0, (23, 27): 1.0, (16, 27): 1.0, (24, 28): 1.0, (27, 28): 1.0, (26, 28): 1.0, (28, 29): 1.0, (16, 29): 1.0, (5, 29): 1.0, (29, 30): 1.0, (26, 30): 1.0, (3, 30): 1.0, (8, 20): 1.0, (0, 8): 1.0, (20, 26): 1.0, (3, 20): 1.0, (3, 26): 1.0, (0, 3): 1.0}
me_star_smooth.attributes.new('crease_edge', 'FLOAT', 'EDGE').data.foreach_set('value', [_k.get((min(e.vertices), max(e.vertices)), 0.0) for e in me_star_smooth.edges])
me_star_smooth.materials.append(mat_white)
me_star_smooth.use_remesh_preserve_volume = False
me_star_smooth.use_remesh_preserve_attributes = False
me_star_smooth.use_mirror_vertex_groups = False
me_star_smooth.update()
me_rock_smooth___flat = bpy.data.meshes.new('Rock Smooth - Flat')
me_rock_smooth___flat.from_pydata([(0.7468, -0.9077, 0.1233), (0.07414, 0.5376, -0.2639), (-0.1216, -1.134, 0.2932), (-0.9068, -0.07258, -0.1004), (-0.93, 1.109, 0.0945), (-1.042, -0.8517, 0.1083), (-0.9881, 1.132, 0.1415), (-1.082, -0.8956, 0.1576), (-0.9942, -0.1241, -0.08663), (-1.721, 0.2729, 0.386), (-1.865, -0.7647, 0.5546), (-2.071, -0.9209, 1.01), (-1.841, -0.8188, 0.5741), (-1.106, -0.8437, 0.1062), (-2.076, 0.01529, 1.129), (-1.472, -1.366, 0.8466), (-2.086, 0.1118, 1.149), (-2.042, -0.9751, 1.0), (-2.155, 0.4884, 1.499), (-2.074, -0.9421, 1.077), (-2.156, 0.4978, 1.508), (-2.14, 0.5554, 1.532), (-1.897, -1.264, 1.956), (-2.237, 0.3456, 2.786), (-2.041, -0.8521, 2.623), (-2.207, 0.3531, 2.869), (-2.192, 0.4229, 2.85), (-1.89, -1.283, 2.05), (-2.215, 0.2728, 2.844), (-1.387, 0.7762, 3.816), (-1.364, 0.8502, 3.805), (-1.892, -0.3577, 3.302), (-2.039, -0.7993, 2.698), (-1.919, -0.3952, 3.251), (-2.003, -0.8694, 2.655), (-1.868, -0.41, 3.284), (-1.845, -1.323, 2.053), (-1.214, 0.1133, 4.002), (-1.861, -1.339, 1.99), (-0.1642, -0.8212, 2.597), (-2.047, -1.001, 1.063), (-1.295, -1.766, 1.6), (-1.329, -1.767, 1.547), (-1.494, -1.386, 0.9113), (-1.429, -1.415, 0.9077), (-1.267, -1.765, 1.545), (-0.3924, -1.625, 0.9394), (-0.4076, -1.643, 1.003), (-0.466, -1.562, 1.781), (-0.4746, -1.534, 1.841), (0.3206, -1.549, 1.786), (0.3434, -1.575, 1.726), (0.5512, -1.682, 0.8302), (0.5647, -1.659, 0.7699), (0.7484, -0.9654, 0.1859), (1.234, -1.478, 0.865), (1.249, -1.453, 0.8063), (1.38, -0.785, 0.4383), (1.361, -0.7292, 0.395), (1.675, 0.2415, 0.6686), (1.856, -0.7688, 1.056), (1.923, 0.3792, 1.344), (1.843, -0.8051, 1.112), (0.9335, -1.387, 1.991), (0.8904, -1.377, 2.04), (1.371, -0.8828, 2.597), (1.329, -0.8883, 2.643), (1.825, -0.6957, 1.83), (1.87, -0.7401, 1.132), (1.852, -0.6394, 1.772), (1.926, 0.2714, 1.391), (1.859, -0.6001, 1.833), (1.94, 0.346, 1.434), (1.92, 0.4183, 1.392), (2.093, 0.4059, 2.185), (1.945, -0.1727, 2.351), (1.979, -0.1073, 2.328), (2.098, 0.3361, 2.174), (1.385, -0.8455, 2.657), (1.946, -0.133, 2.409), (1.976, -0.0748, 2.388), (2.095, 0.3607, 2.236), (1.626, 0.2398, 3.393), (1.744, 1.228, 3.1), (1.595, 0.1843, 3.434), (1.704, 1.262, 3.145), (1.585, 0.251, 3.445), (0.4234, 1.437, 3.947), (0.5989, 0.234, 4.13), (0.679, 0.1677, 4.068), (1.356, -0.2834, 3.427), (1.303, -0.324, 3.415), (0.5397, 0.1859, 4.139), (0.08311, 0.3095, 4.276), (0.541, 0.2421, 4.159), (0.12, 0.3551, 4.287), (0.3579, 1.447, 3.969), (0.1136, 1.545, 3.947), (0.09049, 1.495, 3.988), (0.04413, 1.55, 3.952), (0.05306, 0.3584, 4.29), (0.02566, 1.476, 3.989), (-1.207, 0.1685, 4.025), (-1.332, 0.8024, 3.844), (-1.263, 0.147, 3.995), (-2.076, 0.09732, 1.064), (-1.717, 0.3284, 0.4318), (-2.069, 0.1616, 1.096), (-1.334, 1.52, 0.7109), (-1.357, 1.536, 0.7826), (-2.139, 0.546, 1.464), (-0.9353, 1.183, 0.1373), (-1.3, 1.579, 0.7804), (-1.293, 1.84, 1.394), (-0.8611, 1.146, 0.1097), (-0.1305, 1.807, 0.7186), (0.7224, 0.6934, -0.1991), (0.2604, 1.382, 0.4096), (0.2688, 1.328, 0.3529), (0.8121, 0.5669, -0.2718), (0.3171, 1.352, 0.3954), (0.8088, 0.747, -0.08682), (1.625, 0.2971, 0.6243), (1.63, 0.2315, 0.6026), (1.286, 1.287, 0.8848), (1.36, 1.202, 0.9099), (1.324, 1.287, 0.9453), (1.056, 1.73, 1.12), (0.994, 1.76, 1.13), (1.092, 1.745, 1.186), (1.041, 1.779, 1.209), (-0.1242, 1.83, 0.7858), (1.222, 1.831, 2.291), (1.731, 1.29, 3.066), (1.169, 1.865, 2.271), (1.184, 1.856, 2.337), (1.692, 1.318, 3.108), (0.3809, 1.495, 3.928), (0.132, 2.04, 2.961), (0.1511, 2.028, 3.033), (0.08371, 2.031, 3.028), (-1.047, 1.958, 2.565), (-1.059, 1.944, 2.631), (-1.101, 1.928, 2.567), (-2.22, 0.4157, 2.785), (-1.282, 1.863, 1.459), (-1.229, 1.889, 1.439), (-1.238, 1.867, 1.373), (-0.304, -0.8792, 0.1157), (0.1118, 0.719, -0.206), (-0.1543, -1.206, 0.3554)], [], [(119, 123, 58), (58, 57, 54, 0), (144, 26, 142, 143), (1, 3, 4), (5, 3, 148), (13, 8, 3, 5), (5, 7, 13), (73, 72, 70, 61), (144, 21, 20, 23), (60, 57, 123, 59), (112, 147, 131, 115), (52, 51, 48, 47), (14, 105, 11), (67, 75, 65, 63), (48, 45, 44, 47), (87, 88, 86, 85), (130, 129, 127, 128), (19, 14, 11), (20, 110, 18), (110, 20, 21), (22, 14, 19), (53, 56, 55, 52), (18, 24, 20), (24, 23, 20), (146, 145, 143, 141), (7, 150, 46, 15), (16, 14, 27), (14, 22, 27), (23, 24, 28), (25, 23, 28), (90, 78, 79, 84), (75, 79, 78, 65), (139, 137, 136, 135), (24, 32, 28), (28, 32, 33), (32, 24, 34), (84, 79, 80, 82), (33, 32, 35), (32, 34, 35), (33, 35, 31), (127, 120, 117, 128), (110, 113, 109, 107), (39, 35, 34), (39, 34, 36), (35, 39, 37), (40, 38, 22), (19, 40, 22), (76, 71, 70, 72), (36, 41, 39), (105, 107, 106, 9), (101, 103, 102, 100), (123, 119, 121, 122), (43, 15, 44), (45, 41, 42), (44, 15, 46), (31, 104, 29, 25), (17, 12, 7, 15), (47, 44, 46), (98, 95, 94, 96), (39, 41, 49), (56, 60, 62, 55), (50, 39, 49), (83, 82, 80, 81), (44, 45, 42, 43), (17, 15, 43, 40), (46, 150, 53), (62, 68, 69, 67), (0, 54, 2), (98, 96, 137, 97), (27, 24, 18, 16), (7, 12, 10, 13), (132, 129, 130, 134), (58, 123, 57), (131, 141, 138, 134), (60, 56, 57), (60, 59, 61), (29, 30, 26, 25), (142, 140, 138, 141), (87, 96, 94, 88), (39, 50, 64), (67, 63, 55, 62), (66, 39, 64), (60, 68, 62), (70, 68, 60), (69, 68, 70), (61, 70, 60), (67, 69, 71), (69, 70, 71), (101, 98, 97, 99), (37, 104, 31, 35), (103, 101, 99, 30), (75, 67, 71), (76, 75, 71), (77, 76, 72), (27, 36, 34, 24), (78, 66, 65), (83, 85, 86, 82), (40, 19, 11, 17), (81, 77, 74), (115, 117, 114, 111), (54, 57, 56, 53), (10, 9, 8, 13), (145, 113, 110, 21), (143, 145, 21, 144), (82, 86, 84), (40, 43, 42, 38), (26, 144, 23, 25), (89, 84, 86), (88, 89, 86), (38, 42, 41, 36), (84, 89, 90), (54, 53, 150, 2), (91, 90, 89), (39, 66, 91), (92, 91, 89), (91, 92, 39), (92, 89, 88), (39, 92, 93), (39, 93, 37), (94, 92, 88), (127, 129, 126, 124), (3, 1, 0, 148), (96, 87, 137), (136, 137, 87, 85), (10, 11, 105, 9), (22, 38, 36, 27), (95, 100, 93), (138, 139, 135, 134), (147, 112, 109, 113), (49, 41, 45, 48), (133, 136, 85, 83), (103, 30, 29), (99, 97, 139, 140), (104, 37, 102), (50, 51, 63, 64), (9, 106, 108), (9, 108, 6), (46, 53, 52, 47), (16, 107, 105, 14), (111, 6, 108), (109, 108, 106, 107), (108, 109, 112), (112, 111, 108), (133, 83, 81, 74), (100, 95, 98, 101), (66, 78, 90, 91), (111, 112, 115), (1, 119, 0), (114, 118, 149), (117, 118, 114), (1, 149, 116), (149, 118, 116), (119, 1, 116), (118, 117, 120), (116, 118, 120), (121, 119, 116), (121, 116, 120), (120, 127, 124, 121), (122, 59, 123), (124, 122, 121), (114, 149, 1, 4), (125, 59, 122), (124, 125, 122), (61, 59, 125), (61, 125, 73), (124, 126, 125), (125, 126, 73), (65, 66, 64, 63), (102, 37, 93, 100), (115, 128, 117), (126, 129, 73), (132, 74, 73, 129), (115, 131, 128), (131, 130, 128), (110, 107, 16, 18), (74, 132, 133), (74, 77, 72, 73), (131, 134, 130), (147, 113, 145, 146), (132, 134, 135), (63, 51, 52, 55), (92, 94, 95, 93), (114, 4, 6, 111), (139, 97, 137), (77, 81, 80, 76), (138, 140, 139), (12, 17, 11, 10), (33, 31, 25, 28), (142, 26, 30), (142, 30, 99, 140), (141, 143, 142), (2, 150, 7, 5), (80, 79, 75, 76), (104, 102, 103, 29), (131, 146, 141), (146, 131, 147), (51, 50, 49, 48), (136, 133, 132, 135), (0, 119, 58), (148, 2, 5), (148, 0, 2), (8, 9, 6), (3, 8, 6, 4)])
_k = {(0, 1): 0.24706, (3, 148): 0.24706, (1, 3): 0.24706, (3, 5): 0.24706, (3, 8): 0.24706, (1, 119): 0.24706, (5, 13): 0.24706, (8, 13): 0.24706, (0, 119): 0.24706, (5, 148): 0.24706, (0, 148): 0.24706}
me_rock_smooth___flat.attributes.new('crease_edge', 'FLOAT', 'EDGE').data.foreach_set('value', [_k.get((min(e.vertices), max(e.vertices)), 0.0) for e in me_rock_smooth___flat.edges])
me_rock_smooth___flat.materials.append(mat_purple)
me_rock_smooth___flat.materials.append(mat_white)
me_rock_smooth___flat.use_remesh_preserve_volume = False
me_rock_smooth___flat.use_remesh_preserve_attributes = False
me_rock_smooth___flat.use_mirror_vertex_groups = False
me_rock_smooth___flat.update()

# ---- objects
ob_light = bpy.data.objects.new('Light', light_light)
ob_camera = bpy.data.objects.new('Camera', cam_camera)
ob_flat_base = bpy.data.objects.new('Flat Base', me_flat_base)
ob_diamond = bpy.data.objects.new('Diamond', me_diamond)
ob_helix = bpy.data.objects.new('Helix', me_helix)
ob_rock = bpy.data.objects.new('Rock', me_rock)
ob_star = bpy.data.objects.new('Star', me_star)
ob_diamond_smooth = bpy.data.objects.new('Diamond Smooth', me_diamond_smooth)
ob_helix_smooth = bpy.data.objects.new('Helix Smooth', me_helix_smooth)
ob_rock_smooth = bpy.data.objects.new('Rock Smooth', me_rock_smooth)
ob_star_smooth = bpy.data.objects.new('Star Smooth', me_star_smooth)
ob_origin = bpy.data.objects.new('Origin', None)
ob_rock_smooth___flat = bpy.data.objects.new('Rock Smooth - Flat', me_rock_smooth___flat)
ob_diamond_smooth____985 = bpy.data.objects.new('Diamond Smooth - .985', me_diamond_smooth)
ob_helix_smooth____95 = bpy.data.objects.new('Helix Smooth - .95', me_helix_smooth)
ob_star_smooth____965 = bpy.data.objects.new('Star Smooth - .965', me_star_smooth)

# ---- transforms, parenting, visibility, modifiers, constraints
ob_light.location = (4.076, 1.005, 5.904)
ob_light.rotation_euler = (0.6503, 0.05522, 1.866)
ob_light.lock_rotations_4d = False
ob_light.empty_display_type = 'ARROWS'
ob_light.color = (0.0, 0.0, 0.0, 0.0)
ob_light.lineart.crease_threshold = 0.0
ob_camera.location = (7.359, -6.926, 4.958)
ob_camera.rotation_euler = (1.109, 0.0, 0.8149)
ob_camera.lock_rotations_4d = False
ob_camera.empty_display_type = 'ARROWS'
ob_camera.color = (0.0, 0.0, 0.0, 0.0)
ob_camera.display_type = 'WIRE'
ob_camera.lineart.crease_threshold = 0.0
ob_flat_base.location = (0.0, 0.0, 0.18)
ob_flat_base.lineart.crease_threshold = 0.0
ob_diamond.location = (0.0, 0.0, 0.0)
ob_diamond.lineart.crease_threshold = 0.0
ob_helix.location = (0.0, 0.0, 0.0)
ob_helix.lineart.crease_threshold = 0.0
ob_rock.location = (0.0, 0.0, 0.0)
ob_rock.lineart.crease_threshold = 0.0
_m = ob_rock.modifiers.new('Boolean.001', 'BOOLEAN')
_m.object = ob_helix
_m.operation = 'UNION'
_m.solver = 'FAST'
_m = ob_rock.modifiers.new('Boolean', 'BOOLEAN')
_m.object = ob_star
_m.operation = 'UNION'
_m.solver = 'FAST'
_m = ob_rock.modifiers.new('Boolean.002', 'BOOLEAN')
_m.object = ob_diamond
_m.operation = 'UNION'
_m.solver = 'FAST'
_m = ob_rock.modifiers.new('Boolean.003', 'BOOLEAN')
_m.object = ob_flat_base
_m.solver = 'FAST'
ob_star.location = (0.0, 0.0, 0.0)
ob_star.lineart.crease_threshold = 0.0
ob_diamond_smooth.parent = ob_origin
ob_diamond_smooth.location = (0.23, -1.603, 1.322)
ob_diamond_smooth.lineart.crease_threshold = 0.0
_m = ob_diamond_smooth.modifiers.new('Subdivision', 'SUBSURF')
_m.uv_smooth = 'PRESERVE_CORNERS'
_m.quality = 5
_m.levels = 5
_m.render_levels = 5
_m.show_only_control_edges = False
ob_helix_smooth.parent = ob_origin
ob_helix_smooth.location = (-0.3793, -0.9485, 2.913)
ob_helix_smooth.lineart.crease_threshold = 0.0
_m = ob_helix_smooth.modifiers.new('Subdivision', 'SUBSURF')
_m.uv_smooth = 'PRESERVE_CORNERS'
_m.quality = 5
_m.levels = 5
_m.render_levels = 5
_m.show_only_control_edges = False
ob_rock_smooth.parent = ob_origin
ob_rock_smooth.location = (0.0, 0.0, 0.0)
ob_rock_smooth.lineart.crease_threshold = 0.0
_m = ob_rock_smooth.modifiers.new('Subdivision', 'SUBSURF')
_m.uv_smooth = 'PRESERVE_CORNERS'
_m.quality = 5
_m.levels = 5
_m.render_levels = 5
_m.show_only_control_edges = False
_m = ob_rock_smooth.modifiers.new('Boolean.001', 'BOOLEAN')
_m.object = ob_helix_smooth
_m.operation = 'UNION'
_m.solver = 'FAST'
_m = ob_rock_smooth.modifiers.new('Boolean', 'BOOLEAN')
_m.object = ob_star_smooth
_m.operation = 'UNION'
_m.solver = 'FAST'
_m = ob_rock_smooth.modifiers.new('Boolean.002', 'BOOLEAN')
_m.object = ob_diamond_smooth
_m.operation = 'UNION'
_m.solver = 'FAST'
ob_star_smooth.parent = ob_origin
ob_star_smooth.location = (1.172, -1.265, 1.586)
ob_star_smooth.lineart.crease_threshold = 0.0
_m = ob_star_smooth.modifiers.new('Subdivision', 'SUBSURF')
_m.uv_smooth = 'PRESERVE_CORNERS'
_m.quality = 5
_m.levels = 5
_m.render_levels = 5
_m.show_only_control_edges = False
ob_origin.location = (0.0, 0.0, 0.0)
ob_origin.lineart.crease_threshold = 0.0
ob_rock_smooth___flat.parent = ob_origin
ob_rock_smooth___flat.location = (0.0, 0.0, 0.0)
ob_rock_smooth___flat.lineart.crease_threshold = 0.0
_m = ob_rock_smooth___flat.modifiers.new('Subdivision', 'SUBSURF')
_m.uv_smooth = 'PRESERVE_CORNERS'
_m.quality = 5
_m.levels = 5
_m.render_levels = 5
_m.show_only_control_edges = False
_m = ob_rock_smooth___flat.modifiers.new('Boolean.003', 'BOOLEAN')
_m.object = ob_flat_base
_m.solver = 'FAST'
_m = ob_rock_smooth___flat.modifiers.new('Boolean.001', 'BOOLEAN')
_m.object = ob_helix_smooth
_m.operation = 'UNION'
_m.solver = 'FAST'
_m = ob_rock_smooth___flat.modifiers.new('Boolean', 'BOOLEAN')
_m.object = ob_star_smooth
_m.operation = 'UNION'
_m.solver = 'FAST'
_m = ob_rock_smooth___flat.modifiers.new('Boolean.002', 'BOOLEAN')
_m.object = ob_diamond_smooth
_m.operation = 'UNION'
_m.solver = 'FAST'
ob_diamond_smooth____985.location = (0.08508, 0.08659, 0.04861)
ob_diamond_smooth____985.rotation_euler = (-1.456, -0.02052, -0.02301)
ob_diamond_smooth____985.scale = (0.95, 0.95, 0.95)
ob_diamond_smooth____985.lineart.crease_threshold = 0.0
_m = ob_diamond_smooth____985.modifiers.new('Subdivision', 'SUBSURF')
_m.uv_smooth = 'PRESERVE_CORNERS'
_m.quality = 5
_m.levels = 5
_m.render_levels = 5
_m.show_only_control_edges = False
ob_helix_smooth____95.location = (-0.04713, -0.2964, 0.4012)
ob_helix_smooth____95.rotation_euler = (-0.9527, -0.04815, -0.09326)
ob_helix_smooth____95.scale = (0.985, 0.985, 0.985)
ob_helix_smooth____95.lineart.crease_threshold = 0.0
_m = ob_helix_smooth____95.modifiers.new('Subdivision', 'SUBSURF')
_m.uv_smooth = 'PRESERVE_CORNERS'
_m.quality = 5
_m.levels = 5
_m.render_levels = 5
_m.show_only_control_edges = False
ob_star_smooth____965.location = (-0.13, 0.02574, 0.2419)
ob_star_smooth____965.rotation_euler = (-1.39, -0.5546, -0.658)
ob_star_smooth____965.scale = (0.965, 0.965, 0.965)
ob_star_smooth____965.lineart.crease_threshold = 0.0
_m = ob_star_smooth____965.modifiers.new('Subdivision', 'SUBSURF')
_m.uv_smooth = 'PRESERVE_CORNERS'
_m.quality = 5
_m.levels = 5
_m.render_levels = 5
_m.show_only_control_edges = False

# ---- collection membership
col_collection.objects.link(ob_light)
col_collection.objects.link(ob_camera)
col_collection.objects.link(ob_flat_base)
col_fossil.objects.link(ob_diamond)
col_fossil.objects.link(ob_helix)
col_fossil.objects.link(ob_rock)
col_fossil.objects.link(ob_star)
col_fossil_smooth.objects.link(ob_diamond_smooth)
col_fossil_smooth.objects.link(ob_helix_smooth)
col_fossil_smooth.objects.link(ob_rock_smooth)
col_fossil_smooth.objects.link(ob_star_smooth)
col_fossil_smooth.objects.link(ob_origin)
col_fossil_smooth.objects.link(ob_rock_smooth___flat)
col_fossil_smooth___scale.objects.link(ob_diamond_smooth____985)
col_fossil_smooth___scale.objects.link(ob_helix_smooth____95)
col_fossil_smooth___scale.objects.link(ob_star_smooth____965)

# ---- scene / render settings (as saved in the file)
scene.camera = ob_camera
scene.frame_start = 1; scene.frame_end = 250; scene.frame_set(1)
scene.render.engine = 'BLENDER_EEVEE_NEXT'
scene.cycles.use_denoising = False
scene.cycles.samples = 128
scene.cycles.sampling_pattern = 'TABULATED_SOBOL'
scene.cycles.use_adaptive_sampling = False
scene.cycles.use_light_tree = False
scene.view_settings.view_transform = 'Filmic'
bpy.context.view_layer.update()
